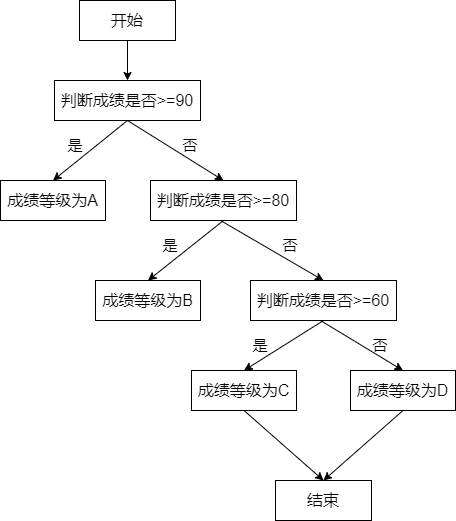

The diagram above was exported from draw.io. Its source (the exported page's mxGraphModel, read from the mxfile embedded in the PNG):
<mxGraphModel dx="1106" dy="664" grid="1" gridSize="10" guides="1" tooltips="1" connect="1" arrows="1" fold="1" page="1" pageScale="1" pageWidth="1169" pageHeight="1654" math="0" shadow="0">
  <root>
    <mxCell id="0" />
    <mxCell id="1" parent="0" />
    <mxCell id="3xP2jTM15Pdd1zVXUodZ-1" value="&lt;font style=&quot;font-size: 16px;&quot;&gt;开始&lt;/font&gt;" style="rounded=0;whiteSpace=wrap;html=1;" vertex="1" parent="1">
      <mxGeometry x="299" y="40" width="96" height="40" as="geometry" />
    </mxCell>
    <mxCell id="3xP2jTM15Pdd1zVXUodZ-2" value="&lt;font style=&quot;font-size: 16px;&quot;&gt;判断成绩是否&amp;gt;=90&lt;/font&gt;" style="rounded=0;whiteSpace=wrap;html=1;" vertex="1" parent="1">
      <mxGeometry x="274" y="120" width="146" height="40" as="geometry" />
    </mxCell>
    <mxCell id="3xP2jTM15Pdd1zVXUodZ-3" value="&lt;font style=&quot;font-size: 16px;&quot;&gt;判断成绩是否&amp;gt;=80&lt;/font&gt;" style="rounded=0;whiteSpace=wrap;html=1;" vertex="1" parent="1">
      <mxGeometry x="370" y="220" width="146" height="40" as="geometry" />
    </mxCell>
    <mxCell id="3xP2jTM15Pdd1zVXUodZ-4" value="&lt;span style=&quot;font-size: 16px;&quot;&gt;成绩等级为A&lt;/span&gt;" style="rounded=0;whiteSpace=wrap;html=1;" vertex="1" parent="1">
      <mxGeometry x="220" y="220" width="105" height="40" as="geometry" />
    </mxCell>
    <mxCell id="3xP2jTM15Pdd1zVXUodZ-5" style="edgeStyle=orthogonalEdgeStyle;rounded=0;orthogonalLoop=1;jettySize=auto;html=1;exitX=0.5;exitY=1;exitDx=0;exitDy=0;" edge="1" parent="1" source="3xP2jTM15Pdd1zVXUodZ-2" target="3xP2jTM15Pdd1zVXUodZ-2">
      <mxGeometry relative="1" as="geometry" />
    </mxCell>
    <mxCell id="3xP2jTM15Pdd1zVXUodZ-6" value="" style="endArrow=classic;html=1;rounded=0;exitX=0.5;exitY=1;exitDx=0;exitDy=0;" edge="1" parent="1" source="3xP2jTM15Pdd1zVXUodZ-1" target="3xP2jTM15Pdd1zVXUodZ-2">
      <mxGeometry width="50" height="50" relative="1" as="geometry">
        <mxPoint x="540" y="370" as="sourcePoint" />
        <mxPoint x="590" y="320" as="targetPoint" />
      </mxGeometry>
    </mxCell>
    <mxCell id="3xP2jTM15Pdd1zVXUodZ-7" value="" style="endArrow=classic;html=1;rounded=0;exitX=0.5;exitY=1;exitDx=0;exitDy=0;entryX=0.5;entryY=0;entryDx=0;entryDy=0;" edge="1" parent="1" source="3xP2jTM15Pdd1zVXUodZ-2" target="3xP2jTM15Pdd1zVXUodZ-4">
      <mxGeometry width="50" height="50" relative="1" as="geometry">
        <mxPoint x="540" y="370" as="sourcePoint" />
        <mxPoint x="590" y="320" as="targetPoint" />
      </mxGeometry>
    </mxCell>
    <mxCell id="3xP2jTM15Pdd1zVXUodZ-8" value="" style="endArrow=classic;html=1;rounded=0;exitX=0.5;exitY=1;exitDx=0;exitDy=0;entryX=0.5;entryY=0;entryDx=0;entryDy=0;" edge="1" parent="1" source="3xP2jTM15Pdd1zVXUodZ-2" target="3xP2jTM15Pdd1zVXUodZ-3">
      <mxGeometry width="50" height="50" relative="1" as="geometry">
        <mxPoint x="394" y="180" as="sourcePoint" />
        <mxPoint x="320" y="240" as="targetPoint" />
      </mxGeometry>
    </mxCell>
    <mxCell id="3xP2jTM15Pdd1zVXUodZ-9" value="&lt;span style=&quot;font-size: 16px;&quot;&gt;成绩等级为B&lt;/span&gt;" style="rounded=0;whiteSpace=wrap;html=1;" vertex="1" parent="1">
      <mxGeometry x="315" y="320" width="105" height="40" as="geometry" />
    </mxCell>
    <mxCell id="3xP2jTM15Pdd1zVXUodZ-10" value="&lt;font style=&quot;font-size: 16px;&quot;&gt;判断成绩是否&amp;gt;=60&lt;/font&gt;" style="rounded=0;whiteSpace=wrap;html=1;" vertex="1" parent="1">
      <mxGeometry x="470" y="320" width="146" height="40" as="geometry" />
    </mxCell>
    <mxCell id="3xP2jTM15Pdd1zVXUodZ-13" value="" style="endArrow=classic;html=1;rounded=0;exitX=0.5;exitY=1;exitDx=0;exitDy=0;entryX=0.5;entryY=0;entryDx=0;entryDy=0;" edge="1" parent="1" source="3xP2jTM15Pdd1zVXUodZ-3" target="3xP2jTM15Pdd1zVXUodZ-9">
      <mxGeometry width="50" height="50" relative="1" as="geometry">
        <mxPoint x="540" y="370" as="sourcePoint" />
        <mxPoint x="590" y="320" as="targetPoint" />
      </mxGeometry>
    </mxCell>
    <mxCell id="3xP2jTM15Pdd1zVXUodZ-14" value="" style="endArrow=classic;html=1;rounded=0;entryX=0.5;entryY=0;entryDx=0;entryDy=0;" edge="1" parent="1" target="3xP2jTM15Pdd1zVXUodZ-10">
      <mxGeometry width="50" height="50" relative="1" as="geometry">
        <mxPoint x="440" y="260" as="sourcePoint" />
        <mxPoint x="590" y="320" as="targetPoint" />
      </mxGeometry>
    </mxCell>
    <mxCell id="3xP2jTM15Pdd1zVXUodZ-16" value="&lt;span style=&quot;font-size: 16px;&quot;&gt;成绩等级为C&lt;/span&gt;" style="rounded=0;whiteSpace=wrap;html=1;" vertex="1" parent="1">
      <mxGeometry x="411" y="410" width="105" height="40" as="geometry" />
    </mxCell>
    <mxCell id="3xP2jTM15Pdd1zVXUodZ-17" value="&lt;span style=&quot;font-size: 16px;&quot;&gt;成绩等级为D&lt;/span&gt;" style="rounded=0;whiteSpace=wrap;html=1;" vertex="1" parent="1">
      <mxGeometry x="570" y="410" width="105" height="40" as="geometry" />
    </mxCell>
    <mxCell id="3xP2jTM15Pdd1zVXUodZ-19" value="&lt;span style=&quot;font-size: 16px;&quot;&gt;结束&lt;/span&gt;" style="rounded=0;whiteSpace=wrap;html=1;" vertex="1" parent="1">
      <mxGeometry x="495" y="520" width="96" height="40" as="geometry" />
    </mxCell>
    <mxCell id="3xP2jTM15Pdd1zVXUodZ-20" value="" style="endArrow=classic;html=1;rounded=0;entryX=0.5;entryY=0;entryDx=0;entryDy=0;" edge="1" parent="1" target="3xP2jTM15Pdd1zVXUodZ-17">
      <mxGeometry width="50" height="50" relative="1" as="geometry">
        <mxPoint x="540" y="360" as="sourcePoint" />
        <mxPoint x="810" y="360" as="targetPoint" />
      </mxGeometry>
    </mxCell>
    <mxCell id="3xP2jTM15Pdd1zVXUodZ-21" value="" style="endArrow=classic;html=1;rounded=0;exitX=0.5;exitY=1;exitDx=0;exitDy=0;entryX=0.5;entryY=0;entryDx=0;entryDy=0;" edge="1" parent="1" source="3xP2jTM15Pdd1zVXUodZ-10" target="3xP2jTM15Pdd1zVXUodZ-16">
      <mxGeometry width="50" height="50" relative="1" as="geometry">
        <mxPoint x="520" y="440" as="sourcePoint" />
        <mxPoint x="570" y="390" as="targetPoint" />
      </mxGeometry>
    </mxCell>
    <mxCell id="3xP2jTM15Pdd1zVXUodZ-22" value="" style="endArrow=classic;html=1;rounded=0;entryX=0.5;entryY=0;entryDx=0;entryDy=0;exitX=0.5;exitY=1;exitDx=0;exitDy=0;" edge="1" parent="1" source="3xP2jTM15Pdd1zVXUodZ-16" target="3xP2jTM15Pdd1zVXUodZ-19">
      <mxGeometry width="50" height="50" relative="1" as="geometry">
        <mxPoint x="480" y="460" as="sourcePoint" />
        <mxPoint x="563" y="510" as="targetPoint" />
      </mxGeometry>
    </mxCell>
    <mxCell id="3xP2jTM15Pdd1zVXUodZ-23" value="" style="endArrow=classic;html=1;rounded=0;exitX=0.5;exitY=1;exitDx=0;exitDy=0;entryX=0.5;entryY=0;entryDx=0;entryDy=0;" edge="1" parent="1" source="3xP2jTM15Pdd1zVXUodZ-17" target="3xP2jTM15Pdd1zVXUodZ-19">
      <mxGeometry width="50" height="50" relative="1" as="geometry">
        <mxPoint x="639" y="470" as="sourcePoint" />
        <mxPoint x="560" y="520" as="targetPoint" />
      </mxGeometry>
    </mxCell>
    <mxCell id="3xP2jTM15Pdd1zVXUodZ-24" value="&lt;font style=&quot;font-size: 15px;&quot;&gt;否&lt;/font&gt;" style="text;strokeColor=none;align=center;fillColor=none;html=1;verticalAlign=middle;whiteSpace=wrap;rounded=0;" vertex="1" parent="1">
      <mxGeometry x="380" y="170" width="60" height="30" as="geometry" />
    </mxCell>
    <mxCell id="3xP2jTM15Pdd1zVXUodZ-25" value="&lt;font style=&quot;font-size: 15px;&quot;&gt;是&lt;/font&gt;" style="text;strokeColor=none;align=center;fillColor=none;html=1;verticalAlign=middle;whiteSpace=wrap;rounded=0;" vertex="1" parent="1">
      <mxGeometry x="265" y="170" width="60" height="30" as="geometry" />
    </mxCell>
    <mxCell id="3xP2jTM15Pdd1zVXUodZ-26" value="&lt;font style=&quot;font-size: 15px;&quot;&gt;是&lt;/font&gt;" style="text;strokeColor=none;align=center;fillColor=none;html=1;verticalAlign=middle;whiteSpace=wrap;rounded=0;" vertex="1" parent="1">
      <mxGeometry x="360" y="270" width="60" height="30" as="geometry" />
    </mxCell>
    <mxCell id="3xP2jTM15Pdd1zVXUodZ-27" value="&lt;font style=&quot;font-size: 15px;&quot;&gt;否&lt;/font&gt;" style="text;strokeColor=none;align=center;fillColor=none;html=1;verticalAlign=middle;whiteSpace=wrap;rounded=0;" vertex="1" parent="1">
      <mxGeometry x="480" y="270" width="60" height="30" as="geometry" />
    </mxCell>
    <mxCell id="3xP2jTM15Pdd1zVXUodZ-29" value="&lt;font style=&quot;font-size: 15px;&quot;&gt;是&lt;/font&gt;" style="text;strokeColor=none;align=center;fillColor=none;html=1;verticalAlign=middle;whiteSpace=wrap;rounded=0;" vertex="1" parent="1">
      <mxGeometry x="450" y="370" width="60" height="30" as="geometry" />
    </mxCell>
    <mxCell id="3xP2jTM15Pdd1zVXUodZ-30" value="&lt;font style=&quot;font-size: 15px;&quot;&gt;否&lt;/font&gt;" style="text;strokeColor=none;align=center;fillColor=none;html=1;verticalAlign=middle;whiteSpace=wrap;rounded=0;" vertex="1" parent="1">
      <mxGeometry x="570" y="370" width="60" height="30" as="geometry" />
    </mxCell>
  </root>
</mxGraphModel>